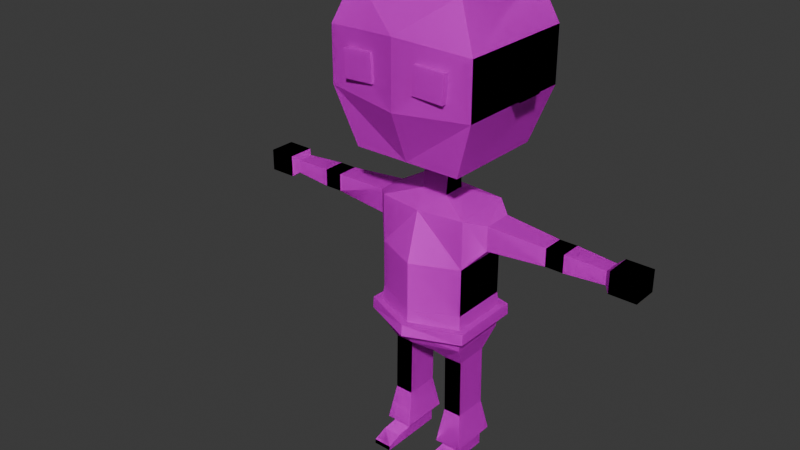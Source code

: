 # Source: blend.blend  (saved by Blender 4.0.36; exported with 4.5.12 LTS)
import bpy
from mathutils import Matrix  # noqa: F401  (used for matrix-valued properties, if any)

bpy.ops.wm.read_factory_settings(use_empty=True)
scene = bpy.context.scene
scene.name = 'Scene'

# ---- collections
col_collection = bpy.data.collections.new('Collection'); scene.collection.children.link(col_collection)

# ---- images (referenced by path relative to the original .blend; pixels are not part of the script)
import os
ASSET_DIR = os.environ.get("B2B_ASSET_DIR", "")  # directory of the original .blend (textures are referenced by path, not embedded)
HERE = os.path.dirname(os.path.abspath(__file__))  # packed textures are extracted next to this script under _unpacked/

def load_image(name, relpath, width, height, colorspace="sRGB"):
    """Load a texture the original file referenced (path relative to the .blend, or extracted next to this script)."""
    p = next((c for c in (os.path.join(HERE, relpath), os.path.join(ASSET_DIR, relpath)) if relpath and os.path.exists(c)), "")
    if p:
        img = bpy.data.images.load(p, check_existing=True)
        img.name = name
    else:  # same state as the original file: an image datablock whose file is absent (Cycles renders it pink)
        img = bpy.data.images.new(name, width, height)
        img.source = "FILE"
        img.filepath = "//" + (relpath or name)
    img.colorspace_settings.name = colorspace
    return img
img_imphenziapalette01_png = load_image('ImphenziaPalette01.png', 'ImphenziaPalette01.png', 1024, 1024, 'sRGB')

# ---- materials (node trees are filled in below, after node groups)
mat_material = bpy.data.materials.new('Material')
mat_material.alpha_threshold = 0.0
mat_material.use_transparent_shadow = False
mat_material.roughness = 0.5
mat_material.line_color = (0.0, 0.0, 0.0, 1.0)

# ---- material node trees
mat_material.use_nodes = True; mat_material.node_tree.nodes.clear()
_N = mat_material.node_tree.nodes; _L = mat_material.node_tree.links
n0 = _N.new('ShaderNodeOutputMaterial'); n0.name = 'Material Output'; n0.location = (300, 300)
n1 = _N.new('ShaderNodeBsdfPrincipled'); n1.name = 'Principled BSDF'; n1.location = (10, 300)
n1.inputs[3].default_value = 1.45
n2 = _N.new('ShaderNodeTexImage'); n2.name = 'Image Texture'; n2.location = (-330, 234)
n2.image = img_imphenziapalette01_png
n2.interpolation = 'Closest'
_L.new(n1.outputs[0], n0.inputs[0])
_L.new(n2.outputs[0], n1.inputs[0])
n0.is_active_output = True

# ---- world
world_world = bpy.data.worlds.new('World'); scene.world = world_world
world_world.use_nodes = True; world_world.node_tree.nodes.clear()
_N = world_world.node_tree.nodes; _L = world_world.node_tree.links
n0 = _N.new('ShaderNodeOutputWorld'); n0.name = 'World Output'; n0.location = (300, 300)
n1 = _N.new('ShaderNodeBackground'); n1.name = 'Background'; n1.location = (10, 300)
n1.inputs[0].default_value = (0.05088, 0.05088, 0.05088, 1.0)
_L.new(n1.outputs[0], n0.inputs[0])
n0.is_active_output = True
world_world.color = (0.05088, 0.05088, 0.05088)
world_world.use_sun_shadow = False
world_world.sun_shadow_jitter_overblur = 0.0

# ---- meshes
me_cube = bpy.data.meshes.new('Cube')
me_cube.from_pydata([(0.1571, 0.1021, 0.908), (0.05247, 0.1021, 0.3946), (0.1571, -0.1021, 0.9002), (0.05247, -0.1021, 0.3946), (0.0, 0.1021, 0.3946), (0.0, -0.1259, 0.9002), (0.0, -0.1021, 0.3946), (0.0, 0.1177, 0.908), (0.1571, 0.1021, 0.7316), (0.1571, 0.1021, 0.5631), (0.1571, -0.1021, 0.7316), (0.1571, -0.1021, 0.5631), (0.0, -0.1726, 0.7316), (0.0, -0.1726, 0.5631), (0.0, 0.1177, 0.7316), (0.0, 0.1335, 0.5631), (0.1571, 0.1021, 0.4312), (0.1571, -0.1021, 0.4312), (0.0, -0.1543, 0.4312), (0.0, 0.1335, 0.4312), (0.1354, 0.05975, 0.3532), (0.07051, 0.05975, 0.3524), (0.1354, -0.05975, 0.3532), (0.07051, -0.05975, 0.3524), (0.1374, 0.05975, 0.1812), (0.07253, 0.05975, 0.1804), (0.1374, -0.05975, 0.1812), (0.07253, -0.05975, 0.1804), (0.1376, 0.05975, 0.1627), (0.07275, 0.05975, 0.162), (0.1376, -0.05975, 0.1627), (0.07275, -0.05975, 0.162), (0.1378, 0.05975, 0.1417), (0.073, 0.05975, 0.1409), (0.1378, -0.05975, 0.1417), (0.073, -0.05975, 0.1409), (0.1395, 0.05975, 0.001131), (0.07465, 0.05975, 0.0003669), (0.1395, -0.05975, 0.001131), (0.07465, -0.05975, 0.0003669), (0.14, 0.05975, -0.03952), (0.07513, 0.05975, -0.04028), (0.14, -0.05975, -0.03952), (0.07513, -0.05975, -0.04028), (0.1395, -0.1244, -0.004954), (0.07465, -0.1244, -0.005717), (0.14, -0.1244, -0.03952), (0.07513, -0.1244, -0.04028), (0.1395, -0.1764, -0.02322), (0.07465, -0.1764, -0.02398), (0.14, -0.1764, -0.03952), (0.07513, -0.1764, -0.04028), (0.06, 0.08636, 0.01845), (0.06, -0.08636, 0.01845), (0.1537, 0.08636, 0.01955), (0.1537, -0.08636, 0.01955), (0.212, 0.05937, 0.881), (0.212, -0.04496, 0.881), (0.212, 0.05937, 0.7949), (0.212, -0.04496, 0.7949), (0.4137, 0.04467, 0.8689), (0.4137, -0.03026, 0.8689), (0.4137, 0.04467, 0.807), (0.4137, -0.03026, 0.807), (0.4424, 0.04467, 0.8689), (0.4424, -0.03026, 0.8689), (0.4424, 0.04467, 0.807), (0.4424, -0.03026, 0.807), (0.4759, 0.04467, 0.8689), (0.4759, -0.03026, 0.8689), (0.4759, 0.04467, 0.807), (0.4759, -0.03026, 0.807), (0.6146, 0.03603, 0.8618), (0.6146, -0.02161, 0.8618), (0.6146, 0.03603, 0.8142), (0.6146, -0.02161, 0.8142), (0.6338, 0.05295, 0.8757), (0.6338, -0.03853, 0.8757), (0.6338, 0.05295, 0.8002), (0.6338, -0.03853, 0.8002), (0.7271, 0.05295, 0.8757), (0.7271, -0.03853, 0.8757), (0.7271, 0.05295, 0.8002), (0.7271, -0.03853, 0.8002), (0.04656, 0.03982, 0.9358), (0.04656, -0.03982, 0.9358), (0.0, 0.03982, 0.9358), (0.0, -0.03982, 0.9358), (0.04656, 0.03069, 1.027), (0.04656, -0.03069, 1.027), (0.0, 0.03069, 1.027), (0.0, -0.03069, 1.027), (0.1913, 0.1817, 1.082), (0.1913, -0.1817, 1.082), (0.0, 0.1817, 1.082), (0.0, -0.1817, 1.082), (0.1913, 0.1817, 1.623), (0.1913, -0.1817, 1.623), (0.0, 0.1817, 1.623), (0.0, -0.1817, 1.623), (0.0, 0.2493, 1.259), (0.0, 0.2493, 1.487), (0.2587, -0.2141, 1.278), (0.2587, -0.2141, 1.468), (0.0, -0.2493, 1.487), (0.0, -0.2493, 1.259), (0.2587, 0.2141, 1.278), (0.2587, 0.2141, 1.468), (0.1618, 0.1088, 0.5158), (0.1618, -0.1076, 0.5158), (0.0, -0.1736, 0.5158), (0.0, 0.1421, 0.5158), (0.163, 0.1107, 0.4757), (0.163, -0.1092, 0.4757), (0.0, -0.1763, 0.4757), (0.0, 0.1445, 0.4757), (0.1847, 0.1272, 0.5174), (0.1862, -0.1238, 0.5173), (0.0, 0.1708, 0.5174), (0.0, -0.2008, 0.5174), (0.1857, 0.1294, 0.4774), (0.1873, -0.1256, 0.4773), (0.0, -0.2035, 0.4774), (0.0, 0.1732, 0.4774), (0.2587, -0.0491, 1.307), (0.2587, -0.0491, 1.439), (0.2587, 0.0491, 1.307), (0.2587, 0.0491, 1.439), (0.1796, -0.22, 1.323), (0.1847, -0.2202, 1.417), (0.07842, -0.2233, 1.423), (0.07333, -0.2231, 1.329), (0.1265, -0.2216, 1.326), (0.1315, -0.2218, 1.42), (0.1803, -0.2445, 1.323), (0.1854, -0.2447, 1.417), (0.07405, -0.2476, 1.329), (0.07913, -0.2478, 1.423), (0.1272, -0.2461, 1.326), (0.1323, -0.2463, 1.42), (0.2685, 0.0491, 1.439), (0.2685, 0.0491, 1.307), (0.2685, -0.0491, 1.439), (0.2685, -0.0491, 1.307), (0.3086, 0.0491, 1.439), (0.3086, -0.0491, 1.439), (0.3086, 0.0491, 1.307), (0.3086, -0.0491, 1.307)], [], [(4, 1, 3, 6), (2, 10, 59, 57), (14, 7, 0, 8), (0, 7, 86, 84), (10, 2, 5, 12), (109, 11, 13, 110), (11, 10, 12, 13), (111, 15, 9, 108), (15, 14, 8, 9), (108, 9, 11, 109), (9, 8, 10, 11), (3, 1, 21, 23), (4, 19, 16, 1), (3, 17, 18, 6), (23, 21, 25, 27), (17, 3, 23, 22), (16, 17, 22, 20), (1, 16, 20, 21), (25, 24, 28, 29), (21, 20, 24, 25), (20, 22, 26, 24), (22, 23, 27, 26), (28, 30, 34, 32), (24, 26, 30, 28), (26, 27, 31, 30), (27, 25, 29, 31), (53, 52, 37, 39), (30, 31, 35, 34), (31, 29, 33, 35), (29, 28, 32, 33), (36, 38, 42, 40), (52, 54, 36, 37), (54, 55, 38, 36), (55, 53, 39, 38), (41, 40, 42, 43), (43, 42, 46, 47), (39, 37, 41, 43), (37, 36, 40, 41), (45, 47, 51, 49), (39, 43, 47, 45), (38, 39, 45, 44), (42, 38, 44, 46), (48, 49, 51, 50), (47, 46, 50, 51), (46, 44, 48, 50), (44, 45, 49, 48), (34, 35, 53, 55), (32, 34, 55, 54), (33, 32, 54, 52), (35, 33, 52, 53), (57, 59, 63, 61), (10, 8, 58, 59), (8, 0, 56, 58), (0, 2, 57, 56), (63, 62, 66, 67), (56, 57, 61, 60), (59, 58, 62, 63), (58, 56, 60, 62), (65, 67, 71, 69), (62, 60, 64, 66), (61, 63, 67, 65), (60, 61, 65, 64), (69, 71, 75, 73), (64, 65, 69, 68), (67, 66, 70, 71), (66, 64, 68, 70), (74, 72, 76, 78), (68, 69, 73, 72), (71, 70, 74, 75), (70, 68, 72, 74), (77, 79, 83, 81), (73, 75, 79, 77), (72, 73, 77, 76), (75, 74, 78, 79), (82, 80, 81, 83), (76, 77, 81, 80), (79, 78, 82, 83), (78, 76, 80, 82), (87, 85, 89, 91), (2, 0, 84, 85), (5, 2, 85, 87), (88, 90, 94, 92), (85, 84, 88, 89), (84, 86, 90, 88), (104, 103, 97, 99), (91, 89, 93, 95), (89, 88, 92, 93), (96, 98, 99, 97), (103, 107, 96, 97), (107, 101, 98, 96), (92, 94, 100, 106), (106, 100, 101, 107), (93, 92, 106, 102), (102, 106, 107, 103), (95, 93, 102, 105), (105, 102, 103, 104), (111, 108, 116, 118), (114, 113, 121, 122), (113, 112, 120, 121), (17, 113, 114, 18), (19, 115, 112, 16), (16, 112, 113, 17), (120, 116, 117, 121), (123, 118, 116, 120), (121, 117, 119, 122), (112, 115, 123, 120), (109, 110, 119, 117), (108, 109, 117, 116), (124, 125, 127, 126), (132, 133, 129, 128), (131, 130, 133, 132), (138, 134, 135, 139), (136, 138, 139, 137), (132, 128, 134, 138), (131, 132, 138, 136), (128, 129, 135, 134), (129, 133, 139, 135), (133, 130, 137, 139), (130, 131, 136, 137), (126, 127, 140, 141), (127, 125, 142, 140), (125, 124, 143, 142), (124, 126, 141, 143), (141, 140, 144, 146), (147, 146, 144, 145), (140, 142, 145, 144), (142, 143, 147, 145), (143, 141, 146, 147)])
_uv = me_cube.uv_layers.new(name='UVMap')
_uv.uv.foreach_set('vector', [0.439, 0.1833, 0.439, 0.1833, 0.439, 0.1833, 0.439, 0.1833, 0.06549, 0.8081, 0.06549, 0.8081, 0.06549, 0.8081, 0.06549, 0.8081, 0.06549, 0.8081, 0.06549, 0.8081, 0.06549, 0.8081, 0.06549, 0.8081, 0.06549, 0.8081, 0.06549, 0.8081, 0.06549, 0.8081, 0.06549, 0.8081, 0.06549, 0.8081, 0.06549, 0.8081, 0.06549, 0.8081, 0.06549, 0.8081, 0.06549, 0.8081, 0.06549, 0.8081, 0.06549, 0.8081, 0.06549, 0.8081, 0.06549, 0.8081, 0.06549, 0.8081, 0.06549, 0.8081, 0.06549, 0.8081, 0.06549, 0.8081, 0.06549, 0.8081, 0.06549, 0.8081, 0.06549, 0.8081, 0.06549, 0.8081, 0.06549, 0.8081, 0.06549, 0.8081, 0.06549, 0.8081, 0.06549, 0.8081, 0.06549, 0.8081, 0.06549, 0.8081, 0.06549, 0.8081, 0.06549, 0.8081, 0.06549, 0.8081, 0.06549, 0.8081, 0.06549, 0.8081, 0.439, 0.1833, 0.439, 0.1833, 0.439, 0.1833, 0.439, 0.1833, 0.439, 0.1833, 0.439, 0.1833, 0.439, 0.1833, 0.439, 0.1833, 0.439, 0.1833, 0.439, 0.1833, 0.439, 0.1833, 0.439, 0.1833, 0.439, 0.1833, 0.439, 0.1833, 0.439, 0.1833, 0.439, 0.1833, 0.439, 0.1833, 0.439, 0.1833, 0.439, 0.1833, 0.439, 0.1833, 0.439, 0.1833, 0.439, 0.1833, 0.439, 0.1833, 0.439, 0.1833, 0.439, 0.1833, 0.439, 0.1833, 0.439, 0.1833, 0.439, 0.1833, 0.439, 0.1833, 0.439, 0.1833, 0.439, 0.1833, 0.439, 0.1833, 0.439, 0.1833, 0.439, 0.1833, 0.439, 0.1833, 0.439, 0.1833, 0.439, 0.1833, 0.439, 0.1833, 0.439, 0.1833, 0.439, 0.1833, 0.439, 0.1833, 0.439, 0.1833, 0.439, 0.1833, 0.439, 0.1833, 0.439, 0.1833, 0.439, 0.1833, 0.439, 0.1833, 0.439, 0.1833, 0.439, 0.1833, 0.439, 0.1833, 0.439, 0.1833, 0.439, 0.1833, 0.439, 0.1833, 0.439, 0.1833, 0.439, 0.1833, 0.439, 0.1833, 0.439, 0.1833, 0.439, 0.1833, 0.439, 0.1833, 0.439, 0.1833, 0.439, 0.1833, 0.439, 0.1833, 0.439, 0.1833, 0.439, 0.1833, 0.439, 0.1833, 0.439, 0.1833, 0.439, 0.1833, 0.439, 0.1833, 0.439, 0.1833, 0.439, 0.1833, 0.439, 0.1833, 0.439, 0.1833, 0.439, 0.1833, 0.439, 0.1833, 0.439, 0.1833, 0.439, 0.1833, 0.2953, 0.05403, 0.2953, 0.05403, 0.2953, 0.05403, 0.2953, 0.05403, 0.439, 0.1833, 0.439, 0.1833, 0.439, 0.1833, 0.439, 0.1833, 0.439, 0.1833, 0.439, 0.1833, 0.439, 0.1833, 0.439, 0.1833, 0.439, 0.1833, 0.439, 0.1833, 0.439, 0.1833, 0.439, 0.1833, 0.2953, 0.05403, 0.2953, 0.05403, 0.2953, 0.05403, 0.2953, 0.05403, 0.2953, 0.05403, 0.2953, 0.05403, 0.2953, 0.05403, 0.2953, 0.05403, 0.2953, 0.05403, 0.2953, 0.05403, 0.2953, 0.05403, 0.2953, 0.05403, 0.2953, 0.05403, 0.2953, 0.05403, 0.2953, 0.05403, 0.2953, 0.05403, 0.2953, 0.05403, 0.2953, 0.05403, 0.2953, 0.05403, 0.2953, 0.05403, 0.2953, 0.05403, 0.2953, 0.05403, 0.2953, 0.05403, 0.2953, 0.05403, 0.2953, 0.05403, 0.2953, 0.05403, 0.2953, 0.05403, 0.2953, 0.05403, 0.2953, 0.05403, 0.2953, 0.05403, 0.2953, 0.05403, 0.2953, 0.05403, 0.2953, 0.05403, 0.2953, 0.05403, 0.2953, 0.05403, 0.2953, 0.05403, 0.2953, 0.05403, 0.2953, 0.05403, 0.2953, 0.05403, 0.2953, 0.05403, 0.2953, 0.05403, 0.2953, 0.05403, 0.2953, 0.05403, 0.2953, 0.05403, 0.2953, 0.05403, 0.2953, 0.05403, 0.2953, 0.05403, 0.2953, 0.05403, 0.439, 0.1833, 0.439, 0.1833, 0.439, 0.1833, 0.439, 0.1833, 0.439, 0.1833, 0.439, 0.1833, 0.439, 0.1833, 0.439, 0.1833, 0.439, 0.1833, 0.439, 0.1833, 0.439, 0.1833, 0.439, 0.1833, 0.439, 0.1833, 0.439, 0.1833, 0.439, 0.1833, 0.439, 0.1833, 0.06549, 0.8081, 0.06549, 0.8081, 0.06549, 0.8081, 0.06549, 0.8081, 0.06549, 0.8081, 0.06549, 0.8081, 0.06549, 0.8081, 0.06549, 0.8081, 0.06549, 0.8081, 0.06549, 0.8081, 0.06549, 0.8081, 0.06549, 0.8081, 0.06549, 0.8081, 0.06549, 0.8081, 0.06549, 0.8081, 0.06549, 0.8081, 0.06549, 0.8081, 0.06549, 0.8081, 0.06549, 0.8081, 0.06549, 0.8081, 0.06549, 0.8081, 0.06549, 0.8081, 0.06549, 0.8081, 0.06549, 0.8081, 0.06549, 0.8081, 0.06549, 0.8081, 0.06549, 0.8081, 0.06549, 0.8081, 0.06549, 0.8081, 0.06549, 0.8081, 0.06549, 0.8081, 0.06549, 0.8081, 0.06549, 0.8081, 0.06549, 0.8081, 0.06549, 0.8081, 0.06549, 0.8081, 0.06549, 0.8081, 0.06549, 0.8081, 0.06549, 0.8081, 0.06549, 0.8081, 0.06549, 0.8081, 0.06549, 0.8081, 0.06549, 0.8081, 0.06549, 0.8081, 0.06549, 0.8081, 0.06549, 0.8081, 0.06549, 0.8081, 0.06549, 0.8081, 0.06549, 0.8081, 0.06549, 0.8081, 0.06549, 0.8081, 0.06549, 0.8081, 0.06549, 0.8081, 0.06549, 0.8081, 0.06549, 0.8081, 0.06549, 0.8081, 0.06549, 0.8081, 0.06549, 0.8081, 0.06549, 0.8081, 0.06549, 0.8081, 0.06549, 0.8081, 0.06549, 0.8081, 0.06549, 0.8081, 0.06549, 0.8081, 0.1948, 0.4347, 0.1948, 0.4347, 0.1948, 0.4347, 0.1948, 0.4347, 0.06549, 0.8081, 0.06549, 0.8081, 0.06549, 0.8081, 0.06549, 0.8081, 0.06549, 0.8081, 0.06549, 0.8081, 0.06549, 0.8081, 0.06549, 0.8081, 0.06549, 0.8081, 0.06549, 0.8081, 0.06549, 0.8081, 0.06549, 0.8081, 0.1948, 0.4347, 0.1948, 0.4347, 0.1948, 0.4347, 0.1948, 0.4347, 0.1948, 0.4347, 0.1948, 0.4347, 0.1948, 0.4347, 0.1948, 0.4347, 0.1948, 0.4347, 0.1948, 0.4347, 0.1948, 0.4347, 0.1948, 0.4347, 0.1948, 0.4347, 0.1948, 0.4347, 0.1948, 0.4347, 0.1948, 0.4347, 0.1948, 0.4347, 0.1948, 0.4347, 0.1948, 0.4347, 0.1948, 0.4347, 0.1948, 0.4347, 0.1948, 0.4347, 0.1948, 0.4347, 0.1948, 0.4347, 0.1948, 0.4347, 0.1948, 0.4347, 0.1948, 0.4347, 0.1948, 0.4347, 0.1948, 0.4347, 0.1948, 0.4347, 0.1948, 0.4347, 0.1948, 0.4347, 0.1948, 0.4347, 0.1948, 0.4347, 0.1948, 0.4347, 0.1948, 0.4347, 0.06549, 0.8081, 0.06549, 0.8081, 0.06549, 0.8081, 0.06549, 0.8081, 0.06549, 0.8081, 0.06549, 0.8081, 0.06549, 0.8081, 0.06549, 0.8081, 0.1948, 0.4347, 0.1948, 0.4347, 0.1948, 0.4347, 0.1948, 0.4347, 0.1948, 0.4347, 0.1948, 0.4347, 0.1948, 0.4347, 0.1948, 0.4347, 0.1948, 0.4347, 0.1948, 0.4347, 0.1948, 0.4347, 0.1948, 0.4347, 0.1948, 0.4347, 0.1948, 0.4347, 0.1948, 0.4347, 0.1948, 0.4347, 0.1948, 0.4347, 0.1948, 0.4347, 0.1948, 0.4347, 0.1948, 0.4347, 0.1948, 0.4347, 0.1948, 0.4347, 0.1948, 0.4347, 0.1948, 0.4347, 0.1948, 0.4347, 0.1948, 0.4347, 0.1948, 0.4347, 0.1948, 0.4347, 0.1948, 0.4347, 0.1948, 0.4347, 0.1948, 0.4347, 0.1948, 0.4347, 0.1948, 0.4347, 0.1948, 0.4347, 0.1948, 0.4347, 0.1948, 0.4347, 0.1948, 0.4347, 0.1948, 0.4347, 0.1948, 0.4347, 0.1948, 0.4347, 0.1948, 0.4347, 0.1948, 0.4347, 0.1948, 0.4347, 0.1948, 0.4347, 0.1948, 0.4347, 0.1948, 0.4347, 0.1948, 0.4347, 0.1948, 0.4347, 0.1948, 0.4347, 0.1948, 0.4347, 0.1948, 0.4347, 0.1948, 0.4347, 0.1948, 0.4347, 0.1948, 0.4347, 0.1948, 0.4347, 0.1948, 0.4347, 0.1948, 0.4347, 0.1948, 0.4347, 0.1948, 0.4347, 0.1948, 0.4347, 0.6939, 0.4275, 0.6939, 0.4275, 0.6939, 0.4275, 0.6939, 0.4275, 0.6831, 0.4311, 0.6831, 0.4311, 0.6831, 0.4311, 0.6831, 0.4311, 0.6831, 0.4311, 0.6831, 0.4311, 0.6831, 0.4311, 0.6831, 0.4311, 0.439, 0.1833, 0.439, 0.1833, 0.439, 0.1833, 0.439, 0.1833, 0.439, 0.1833, 0.439, 0.1833, 0.439, 0.1833, 0.439, 0.1833, 0.439, 0.1833, 0.439, 0.1833, 0.439, 0.1833, 0.439, 0.1833, 0.6831, 0.4311, 0.6831, 0.4311, 0.6831, 0.4311, 0.6831, 0.4311, 0.6831, 0.4311, 0.6831, 0.4311, 0.6831, 0.4311, 0.6831, 0.4311, 0.6831, 0.4311, 0.6831, 0.4311, 0.6831, 0.4311, 0.6831, 0.4311, 0.6831, 0.4311, 0.6831, 0.4311, 0.6831, 0.4311, 0.6831, 0.4311, 0.6939, 0.4275, 0.6939, 0.4275, 0.6939, 0.4275, 0.6939, 0.4275, 0.6939, 0.4275, 0.6939, 0.4275, 0.6939, 0.4275, 0.6939, 0.4275, 0.1948, 0.4347, 0.1948, 0.4347, 0.1948, 0.4347, 0.1948, 0.4347, 0.08344, 0.9374, 0.08344, 0.9374, 0.08344, 0.9374, 0.08344, 0.9374, 0.974, 0.4275, 0.974, 0.4275, 0.974, 0.4275, 0.974, 0.4275, 0.08344, 0.9374, 0.08344, 0.9374, 0.08344, 0.9374, 0.08344, 0.9374, 0.974, 0.4275, 0.974, 0.4275, 0.974, 0.4275, 0.974, 0.4275, 0.08344, 0.9374, 0.08344, 0.9374, 0.08344, 0.9374, 0.08344, 0.9374, 0.974, 0.4275, 0.974, 0.4275, 0.974, 0.4275, 0.974, 0.4275, 0.08344, 0.9374, 0.08344, 0.9374, 0.08344, 0.9374, 0.08344, 0.9374, 0.08344, 0.9374, 0.08344, 0.9374, 0.08344, 0.9374, 0.08344, 0.9374, 0.974, 0.4275, 0.974, 0.4275, 0.974, 0.4275, 0.974, 0.4275, 0.974, 0.4275, 0.974, 0.4275, 0.974, 0.4275, 0.974, 0.4275, 0.1948, 0.4347, 0.1948, 0.4347, 0.1948, 0.4347, 0.1948, 0.4347, 0.1948, 0.4347, 0.1948, 0.4347, 0.1948, 0.4347, 0.1948, 0.4347, 0.1948, 0.4347, 0.1948, 0.4347, 0.1948, 0.4347, 0.1948, 0.4347, 0.1948, 0.4347, 0.1948, 0.4347, 0.1948, 0.4347, 0.1948, 0.4347, 0.1948, 0.4347, 0.1948, 0.4347, 0.1948, 0.4347, 0.1948, 0.4347, 0.1948, 0.4347, 0.1948, 0.4347, 0.1948, 0.4347, 0.1948, 0.4347, 0.1948, 0.4347, 0.1948, 0.4347, 0.1948, 0.4347, 0.1948, 0.4347, 0.1948, 0.4347, 0.1948, 0.4347, 0.1948, 0.4347, 0.1948, 0.4347, 0.1948, 0.4347, 0.1948, 0.4347, 0.1948, 0.4347, 0.1948, 0.4347])
me_cube.materials.append(mat_material)
me_cube.use_mirror_vertex_groups = False
me_cube.update()
me_cube_001 = bpy.data.meshes.new('Cube.001')
me_cube_001.from_pydata([(0.2042, 0.217, 1.678), (0.2042, -0.2059, 1.678), (0.0, 0.217, 1.678), (0.0, -0.2059, 1.678), (0.0, 0.2956, 1.52), (0.2827, -0.2437, 1.498), (0.0, -0.2846, 1.52), (0.2827, 0.2547, 1.498), (0.1025, 0.006235, 1.755), (0.1025, 0.004792, 1.755), (0.0, 0.006235, 1.755), (0.0, 0.004792, 1.755)], [], [(6, 5, 1, 3), (0, 2, 10, 8), (5, 7, 0, 1), (7, 4, 2, 0), (4, 7, 5, 6), (8, 10, 11, 9), (3, 1, 9, 11), (1, 0, 8, 9)])
_uv = me_cube_001.uv_layers.new(name='UVMap')
_uv.uv.foreach_set('vector', [0.06549, 0.564, 0.06549, 0.564, 0.06549, 0.564, 0.06549, 0.564, 0.06549, 0.564, 0.06549, 0.564, 0.06549, 0.564, 0.06549, 0.564, 0.06549, 0.564, 0.06549, 0.564, 0.06549, 0.564, 0.06549, 0.564, 0.06549, 0.564, 0.06549, 0.564, 0.06549, 0.564, 0.06549, 0.564, 0.06549, 0.564, 0.06549, 0.564, 0.06549, 0.564, 0.06549, 0.564, 0.06549, 0.564, 0.06549, 0.564, 0.06549, 0.564, 0.06549, 0.564, 0.06549, 0.564, 0.06549, 0.564, 0.06549, 0.564, 0.06549, 0.564, 0.06549, 0.564, 0.06549, 0.564, 0.06549, 0.564, 0.06549, 0.564])
me_cube_001.materials.append(mat_material)
me_cube_001.use_mirror_vertex_groups = False
me_cube_001.update()
arm_armature = bpy.data.armatures.new('Armature')  # bones are not reproduced

# ---- objects
ob_assistant = bpy.data.objects.new('Assistant', me_cube)
ob_hat = bpy.data.objects.new('Hat', me_cube_001)
ob_armature = bpy.data.objects.new('Armature', arm_armature)

# ---- transforms, parenting, visibility, modifiers, constraints
ob_assistant.parent = ob_armature
ob_assistant.location = (0.0, 0.0, 0.0)
ob_assistant.lock_rotations_4d = False
ob_assistant.empty_display_type = 'ARROWS'
ob_assistant.lineart.crease_threshold = 0.0
_vg = ob_assistant.vertex_groups.new(name='Root')
for _i, _w in zip([1, 3, 4, 6, 9, 12, 13, 15, 17, 18, 19, 21, 23, 108, 109, 110, 111, 112, 113, 114, 115, 116, 117, 118, 119, 120, 121, 122, 123], [0.1952, 0.1432, 0.3706, 0.3117, 0.004375, 0.0003683, 0.1014, 0.1132, 0.01668, 0.2707, 0.3728, 0.01221, 0.01393, 0.01573, 0.01136, 0.1676, 0.222, 0.01732, 0.0249, 0.2043, 0.2734, 0.00315, 0.006779, 0.2306, 0.1773, 0.006207, 0.01412, 0.1913, 0.2456]): _vg.add([_i], _w, 'REPLACE')
_vg = ob_assistant.vertex_groups.new(name='Spine1')
for _i, _w in zip([1, 3, 4, 5, 6, 8, 9, 10, 11, 12, 13, 14, 15, 16, 17, 18, 19, 108, 109, 110, 111, 112, 113, 114, 115, 116, 117, 118, 119, 120, 121, 122, 123], [0.06759, 0.08824, 0.1062, 0.007492, 0.1083, 0.09006, 0.4881, 0.09864, 0.5143, 0.1364, 0.4929, 0.09222, 0.5519, 0.06933, 0.1448, 0.2571, 0.2049, 0.2874, 0.347, 0.4286, 0.4389, 0.1481, 0.2718, 0.3718, 0.3451, 0.2267, 0.3081, 0.4184, 0.4171, 0.1732, 0.2867, 0.3993, 0.393]): _vg.add([_i], _w, 'REPLACE')
_vg = ob_assistant.vertex_groups.new(name='Spine2')
for _i, _w in zip([0, 2, 5, 7, 8, 9, 10, 11, 12, 13, 14, 15, 18, 19, 58, 59, 84, 85, 86, 87, 108, 109, 110, 111, 112, 113, 114, 115, 116, 117, 118, 119, 120, 121, 122, 123], [0.0727, 0.08282, 0.6158, 0.6255, 0.5504, 0.1265, 0.5613, 0.1321, 0.6548, 0.1961, 0.7654, 0.1726, 0.05289, 0.01137, 0.07071, 0.05503, 0.06922, 0.0633, 0.31, 0.3022, 0.07322, 0.08227, 0.1408, 0.1146, 0.01674, 0.03061, 0.07705, 0.05132, 0.05702, 0.06583, 0.09468, 0.1218, 0.03393, 0.05009, 0.09353, 0.06779]): _vg.add([_i], _w, 'REPLACE')
_vg = ob_assistant.vertex_groups.new(name='Head')
for _i, _w in zip([84, 85, 87, 88, 89, 90, 91, 92, 93, 94, 95, 96, 97, 98, 99, 100, 101, 102, 103, 104, 105, 106, 107, 124, 125, 126, 127, 128, 129, 130, 131, 132, 133, 134, 135, 136, 137, 138, 139, 140, 141, 142, 143, 144, 145, 146, 147], [0.01839, 0.03203, 0.01425, 0.9543, 0.9675, 0.9597, 0.9725, 0.9894, 0.9917, 0.9882, 0.9916, 0.9994, 0.9995, 0.9995, 0.9995, 0.9962, 0.9988, 0.9974, 0.999, 0.999, 0.997, 0.9968, 0.9988, 1.0, 1.0, 1.0, 1.0, 1.0, 1.0, 1.0, 1.0, 1.0, 1.0, 1.0, 1.0, 1.0, 1.0, 1.0, 1.0, 1.0, 1.0, 1.0, 1.0, 1.0, 1.0, 1.0, 1.0]): _vg.add([_i], _w, 'REPLACE')
_vg = ob_assistant.vertex_groups.new(name='Shoulder.L')
for _i, _w in zip([0, 2, 5, 7, 8, 9, 10, 11, 12, 13, 14, 56, 57, 58, 59, 84, 85, 86, 87, 88, 89, 108, 109, 110, 119], [0.7121, 0.7065, 0.263, 0.229, 0.2715, 0.05298, 0.244, 0.05141, 0.1101, 0.02817, 0.07676, 0.2343, 0.1745, 0.7691, 0.8198, 0.825, 0.8435, 0.3929, 0.3787, 0.02309, 0.002668, 0.007094, 0.01078, 0.008775, 0.001145]): _vg.add([_i], _w, 'REPLACE')
_vg = ob_assistant.vertex_groups.new(name='UpperArm.L')
for _i, _w in zip([0, 2, 5, 7, 8, 10, 56, 57, 58, 59, 60, 61, 62, 63, 64, 65, 66, 67, 68, 69, 70, 71], [0.2035, 0.185, 0.007263, 0.00583, 0.00601, 0.02314, 0.7463, 0.803, 0.1383, 0.107, 0.9004, 0.8824, 0.8976, 0.8708, 0.2589, 0.305, 0.2442, 0.2935, 0.03231, 0.05931, 0.02296, 0.055]): _vg.add([_i], _w, 'REPLACE')
_vg = ob_assistant.vertex_groups.new(name='LowerArm.L')
for _i, _w in zip([60, 61, 62, 63, 64, 65, 66, 67, 68, 69, 70, 71, 72, 73, 74, 75], [0.09187, 0.1081, 0.08512, 0.1053, 0.7306, 0.6795, 0.744, 0.6876, 0.9246, 0.8968, 0.9314, 0.9025, 0.004557, 0.00433, 0.001079, 0.0002861]): _vg.add([_i], _w, 'REPLACE')
_vg = ob_assistant.vertex_groups.new(name='Hand.L')
for _i, _w in zip([68, 69, 70, 71, 72, 73, 74, 75, 76, 77, 78, 79, 80, 81, 82, 83], [0.01777, 0.03647, 0.01287, 0.03259, 0.9714, 0.9711, 0.9734, 0.9733, 0.9901, 0.9901, 0.9911, 0.991, 0.9986, 0.9985, 0.9987, 0.9988]): _vg.add([_i], _w, 'REPLACE')
_vg = ob_assistant.vertex_groups.new(name='Shoulder.R')
for _i, _w in zip([5, 7, 84, 85, 86, 87], [0.02648, 0.08608, 0.05416, 0.02504, 0.2719, 0.2833]): _vg.add([_i], _w, 'REPLACE')
_vg = ob_assistant.vertex_groups.new(name='UpperArm.R')
_vg = ob_assistant.vertex_groups.new(name='LowerArm.R')
_vg = ob_assistant.vertex_groups.new(name='Hand.R')
_vg = ob_assistant.vertex_groups.new(name='UpperLeg.L')
for _i, _w in zip([1, 3, 4, 6, 8, 9, 10, 11, 12, 13, 14, 15, 16, 17, 18, 19, 20, 21, 22, 23, 24, 25, 26, 27, 28, 29, 30, 31, 32, 33, 34, 35, 52, 53, 54, 55, 108, 109, 110, 111, 112, 113, 114, 115, 116, 117, 118, 119, 120, 121, 122, 123], [0.7205, 0.3631, 0.0006124, 0.9991, 0.006152, 0.03023, 6.825e-05, 0.0393, 0.04682, 0.0013, 0.00355, 3.869e-05, 0.06928, 0.2134, 0.0, 0.005803, 0.9737, 0.9468, 0.9626, 0.9339, 0.8287, 0.8306, 0.8324, 0.8325, 0.6056, 0.6116, 0.5233, 0.5187, 0.2455, 0.2572, 0.1882, 0.1735, 0.02194, 0.02305, 0.01905, 0.02792, 0.03986, 0.02447, 2.645e-05, 0.05185, 5.028e-05, 0.0001087, 2.318e-06, 0.05217, 0.007744, 5.705e-06, 0.002411, 0.0001284, 2.665e-05, 0.01453, 3.934e-05, 0.04785]): _vg.add([_i], _w, 'REPLACE')
_vg = ob_assistant.vertex_groups.new(name='LowerLeg.L')
for _i, _w in zip([24, 25, 26, 27, 28, 29, 30, 31, 32, 33, 34, 35, 36, 37, 38, 39, 40, 41, 42, 43, 52, 53, 54, 55], [0.1634, 0.1602, 0.1578, 0.1575, 0.3788, 0.3717, 0.4516, 0.4581, 0.7263, 0.7131, 0.7472, 0.7671, 0.5455, 0.5413, 0.05524, 0.05583, 0.4853, 0.4835, 0.00319, 0.001537, 0.731, 0.1618, 0.7371, 0.1584]): _vg.add([_i], _w, 'REPLACE')
_vg = ob_assistant.vertex_groups.new(name='Foot.L')
for _i, _w in zip([32, 33, 34, 35, 36, 37, 38, 39, 40, 41, 42, 43, 44, 45, 46, 47, 48, 49, 50, 51, 52, 53, 54, 55], [0.005656, 0.008389, 0.06433, 0.05905, 0.441, 0.4455, 0.9367, 0.9365, 0.5104, 0.5121, 0.9718, 0.9728, 0.9951, 0.9954, 0.9972, 0.9977, 0.9992, 0.9992, 0.9993, 0.9995, 0.233, 0.8016, 0.2283, 0.8026]): _vg.add([_i], _w, 'REPLACE')
_vg = ob_assistant.vertex_groups.new(name='UpperLeg.R')
_vg = ob_assistant.vertex_groups.new(name='LowerLeg.R')
_vg = ob_assistant.vertex_groups.new(name='Foot.R')
for _i, _w in zip([2, 22, 26, 30, 34, 38, 39, 77, 89, 109, 112, 113, 117, 121], [0.0, 0.0, 0.0, 0.0, 0.0, 0.0, 0.0, 0.0, 0.0, 2.976e-08, 0.008004, 3.905e-05, 1.716e-05, 0.0003025]): _vg.add([_i], _w, 'REPLACE')
_m = ob_assistant.modifiers.new('Mirror', 'MIRROR')
_m.use_clip = True
_m = ob_assistant.modifiers.new('Mirror.001', 'MIRROR')
_m.use_clip = True
_m = ob_assistant.modifiers.new('Armature', 'ARMATURE')
_m.object = ob_armature
ob_hat.location = (0.0, 0.0, 0.0)
ob_hat.lock_rotations_4d = False
ob_hat.empty_display_type = 'ARROWS'
ob_hat.lineart.crease_threshold = 0.0
_m = ob_hat.modifiers.new('Mirror', 'MIRROR')
_m.use_clip = True
_m = ob_hat.modifiers.new('Mirror.001', 'MIRROR')
_m.use_clip = True
_c = ob_hat.constraints.new('CHILD_OF'); _c.name = 'Child Of'
_c.target = ob_armature
_c.subtarget = 'Head'
_c.set_inverse_pending = False
_c.inverse_matrix = ((1.0, 5.206e-07, 0.0, -0.0), (-0.0, 0.0, 1.0, -0.9254), (5.206e-07, -1.0, 0.0, -0.0), (-0.0, 0.0, -0.0, 1.0))
ob_armature.location = (0.0, 0.0, 0.0)
ob_armature.show_in_front = True

# ---- collection membership
col_collection.objects.link(ob_assistant)
col_collection.objects.link(ob_hat)
col_collection.objects.link(ob_armature)

# ---- scene / render settings (as saved in the file)
scene.frame_start = 0; scene.frame_end = 40; scene.frame_set(20)
scene.render.engine = 'BLENDER_EEVEE_NEXT'
scene.cycles.sampling_pattern = 'TABULATED_SOBOL'
bpy.context.view_layer.update()

# ---- added for rendering (the .blend has no active camera and no usable light): camera, sun
cam_auto = bpy.data.cameras.new('AutoCamera')
cam_auto.lens = 50.0
cam_auto.sensor_width = 36.0
cam_auto.clip_end = 1000.0
ob_auto_camera = bpy.data.objects.new('AutoCamera', cam_auto)
scene.collection.objects.link(ob_auto_camera)
ob_auto_camera.location = (1.93547, -2.53218, 2.43048)
ob_auto_camera.rotation_euler = (1.09748, -7.21219e-08, 0.694738)
scene.camera = ob_auto_camera
light_auto_sun = bpy.data.lights.new('AutoSun', 'SUN')
light_auto_sun.energy = 3.0
light_auto_sun.angle = 0.0523599
ob_auto_sun = bpy.data.objects.new('AutoSun', light_auto_sun)
scene.collection.objects.link(ob_auto_sun)
ob_auto_sun.rotation_euler = (0.872665, 0.174533, 0.523599)
bpy.context.view_layer.update()
